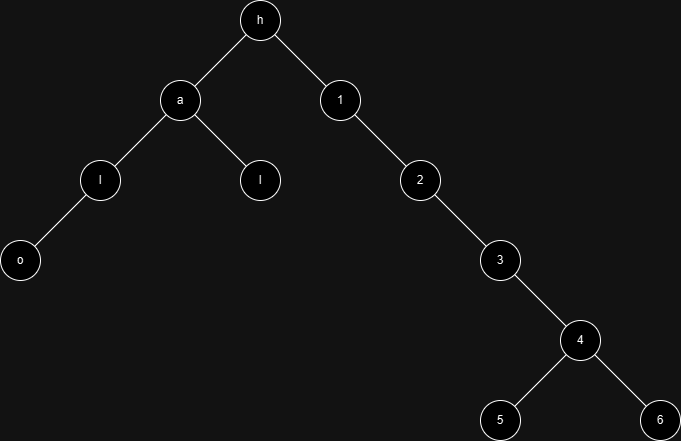

The diagram above was exported from draw.io. Its source (the exported page's mxGraphModel, read from the mxfile embedded in the PNG):
<mxGraphModel dx="1434" dy="772" grid="1" gridSize="10" guides="1" tooltips="1" connect="1" arrows="1" fold="1" page="1" pageScale="1" pageWidth="850" pageHeight="1100" math="0" shadow="0">
  <root>
    <mxCell id="0" />
    <mxCell id="1" parent="0" />
    <mxCell id="VVHbO7mROLnMlmSW387z-1" value="h" style="ellipse;whiteSpace=wrap;html=1;aspect=fixed;" parent="1" vertex="1">
      <mxGeometry x="400" y="80" width="40" height="40" as="geometry" />
    </mxCell>
    <mxCell id="VVHbO7mROLnMlmSW387z-2" value="a" style="ellipse;whiteSpace=wrap;html=1;aspect=fixed;" parent="1" vertex="1">
      <mxGeometry x="320" y="160" width="40" height="40" as="geometry" />
    </mxCell>
    <mxCell id="VVHbO7mROLnMlmSW387z-3" value="o" style="ellipse;whiteSpace=wrap;html=1;aspect=fixed;" parent="1" vertex="1">
      <mxGeometry x="160" y="320" width="40" height="40" as="geometry" />
    </mxCell>
    <mxCell id="VVHbO7mROLnMlmSW387z-4" value="l" style="ellipse;whiteSpace=wrap;html=1;aspect=fixed;" parent="1" vertex="1">
      <mxGeometry x="240" y="240" width="40" height="40" as="geometry" />
    </mxCell>
    <mxCell id="VVHbO7mROLnMlmSW387z-6" value="" style="endArrow=none;html=1;rounded=0;exitX=1;exitY=0;exitDx=0;exitDy=0;entryX=0;entryY=1;entryDx=0;entryDy=0;" parent="1" source="VVHbO7mROLnMlmSW387z-2" target="VVHbO7mROLnMlmSW387z-1" edge="1">
      <mxGeometry width="50" height="50" relative="1" as="geometry">
        <mxPoint x="370" y="160" as="sourcePoint" />
        <mxPoint x="400" y="120" as="targetPoint" />
      </mxGeometry>
    </mxCell>
    <mxCell id="VVHbO7mROLnMlmSW387z-7" value="l" style="ellipse;whiteSpace=wrap;html=1;aspect=fixed;" parent="1" vertex="1">
      <mxGeometry x="400" y="240" width="40" height="40" as="geometry" />
    </mxCell>
    <mxCell id="VVHbO7mROLnMlmSW387z-8" value="" style="endArrow=none;html=1;rounded=0;exitX=1;exitY=0;exitDx=0;exitDy=0;entryX=0;entryY=1;entryDx=0;entryDy=0;" parent="1" source="VVHbO7mROLnMlmSW387z-3" target="VVHbO7mROLnMlmSW387z-4" edge="1">
      <mxGeometry width="50" height="50" relative="1" as="geometry">
        <mxPoint x="228" y="332" as="sourcePoint" />
        <mxPoint x="280" y="280" as="targetPoint" />
      </mxGeometry>
    </mxCell>
    <mxCell id="VVHbO7mROLnMlmSW387z-9" value="" style="endArrow=none;html=1;rounded=0;exitX=1;exitY=0;exitDx=0;exitDy=0;entryX=0;entryY=1;entryDx=0;entryDy=0;" parent="1" source="VVHbO7mROLnMlmSW387z-4" target="VVHbO7mROLnMlmSW387z-2" edge="1">
      <mxGeometry width="50" height="50" relative="1" as="geometry">
        <mxPoint x="300" y="240" as="sourcePoint" />
        <mxPoint x="352" y="188" as="targetPoint" />
      </mxGeometry>
    </mxCell>
    <mxCell id="VVHbO7mROLnMlmSW387z-10" value="" style="endArrow=none;html=1;rounded=0;exitX=0;exitY=0;exitDx=0;exitDy=0;entryX=1;entryY=1;entryDx=0;entryDy=0;" parent="1" source="VVHbO7mROLnMlmSW387z-7" target="VVHbO7mROLnMlmSW387z-2" edge="1">
      <mxGeometry width="50" height="50" relative="1" as="geometry">
        <mxPoint x="327" y="246" as="sourcePoint" />
        <mxPoint x="353" y="200" as="targetPoint" />
      </mxGeometry>
    </mxCell>
    <mxCell id="VVHbO7mROLnMlmSW387z-12" value="" style="endArrow=none;html=1;rounded=0;exitX=1;exitY=1;exitDx=0;exitDy=0;entryX=0;entryY=0;entryDx=0;entryDy=0;" parent="1" source="VVHbO7mROLnMlmSW387z-1" target="VVHbO7mROLnMlmSW387z-16" edge="1">
      <mxGeometry width="50" height="50" relative="1" as="geometry">
        <mxPoint x="440" y="120" as="sourcePoint" />
        <mxPoint x="490" y="160" as="targetPoint" />
        <Array as="points">
          <mxPoint x="460" y="140" />
        </Array>
      </mxGeometry>
    </mxCell>
    <mxCell id="VVHbO7mROLnMlmSW387z-13" value="3" style="ellipse;whiteSpace=wrap;html=1;aspect=fixed;" parent="1" vertex="1">
      <mxGeometry x="640" y="320" width="40" height="40" as="geometry" />
    </mxCell>
    <mxCell id="VVHbO7mROLnMlmSW387z-14" value="2" style="ellipse;whiteSpace=wrap;html=1;aspect=fixed;" parent="1" vertex="1">
      <mxGeometry x="560" y="240" width="40" height="40" as="geometry" />
    </mxCell>
    <mxCell id="VVHbO7mROLnMlmSW387z-15" value="4" style="ellipse;whiteSpace=wrap;html=1;aspect=fixed;" parent="1" vertex="1">
      <mxGeometry x="720" y="400" width="40" height="40" as="geometry" />
    </mxCell>
    <mxCell id="VVHbO7mROLnMlmSW387z-16" value="1" style="ellipse;whiteSpace=wrap;html=1;aspect=fixed;" parent="1" vertex="1">
      <mxGeometry x="480" y="160" width="40" height="40" as="geometry" />
    </mxCell>
    <mxCell id="VVHbO7mROLnMlmSW387z-17" value="6" style="ellipse;whiteSpace=wrap;html=1;aspect=fixed;" parent="1" vertex="1">
      <mxGeometry x="800" y="480" width="40" height="40" as="geometry" />
    </mxCell>
    <mxCell id="VVHbO7mROLnMlmSW387z-18" value="5" style="ellipse;whiteSpace=wrap;html=1;aspect=fixed;" parent="1" vertex="1">
      <mxGeometry x="640" y="480" width="40" height="40" as="geometry" />
    </mxCell>
    <mxCell id="VVHbO7mROLnMlmSW387z-22" value="" style="endArrow=none;html=1;rounded=0;exitX=0;exitY=0;exitDx=0;exitDy=0;entryX=1;entryY=1;entryDx=0;entryDy=0;" parent="1" source="VVHbO7mROLnMlmSW387z-14" target="VVHbO7mROLnMlmSW387z-16" edge="1">
      <mxGeometry width="50" height="50" relative="1" as="geometry">
        <mxPoint x="572" y="252" as="sourcePoint" />
        <mxPoint x="520" y="200" as="targetPoint" />
      </mxGeometry>
    </mxCell>
    <mxCell id="VVHbO7mROLnMlmSW387z-23" value="" style="endArrow=none;html=1;rounded=0;exitX=0;exitY=0;exitDx=0;exitDy=0;entryX=1;entryY=1;entryDx=0;entryDy=0;" parent="1" source="VVHbO7mROLnMlmSW387z-13" target="VVHbO7mROLnMlmSW387z-14" edge="1">
      <mxGeometry width="50" height="50" relative="1" as="geometry">
        <mxPoint x="652" y="332" as="sourcePoint" />
        <mxPoint x="600" y="280" as="targetPoint" />
      </mxGeometry>
    </mxCell>
    <mxCell id="VVHbO7mROLnMlmSW387z-27" value="" style="endArrow=none;html=1;rounded=0;exitX=0;exitY=1;exitDx=0;exitDy=0;entryX=1;entryY=0;entryDx=0;entryDy=0;" parent="1" source="VVHbO7mROLnMlmSW387z-15" target="VVHbO7mROLnMlmSW387z-18" edge="1">
      <mxGeometry width="50" height="50" relative="1" as="geometry">
        <mxPoint x="692" y="480" as="sourcePoint" />
        <mxPoint x="640" y="428" as="targetPoint" />
      </mxGeometry>
    </mxCell>
    <mxCell id="VVHbO7mROLnMlmSW387z-28" value="" style="endArrow=none;html=1;rounded=0;exitX=0;exitY=0;exitDx=0;exitDy=0;entryX=1;entryY=1;entryDx=0;entryDy=0;" parent="1" source="VVHbO7mROLnMlmSW387z-15" target="VVHbO7mROLnMlmSW387z-13" edge="1">
      <mxGeometry width="50" height="50" relative="1" as="geometry">
        <mxPoint x="742" y="422" as="sourcePoint" />
        <mxPoint x="690" y="370" as="targetPoint" />
      </mxGeometry>
    </mxCell>
    <mxCell id="VVHbO7mROLnMlmSW387z-29" value="" style="endArrow=none;html=1;rounded=0;exitX=1;exitY=1;exitDx=0;exitDy=0;entryX=0;entryY=0;entryDx=0;entryDy=0;" parent="1" source="VVHbO7mROLnMlmSW387z-15" target="VVHbO7mROLnMlmSW387z-17" edge="1">
      <mxGeometry width="50" height="50" relative="1" as="geometry">
        <mxPoint x="772" y="474" as="sourcePoint" />
        <mxPoint x="720" y="526" as="targetPoint" />
      </mxGeometry>
    </mxCell>
  </root>
</mxGraphModel>